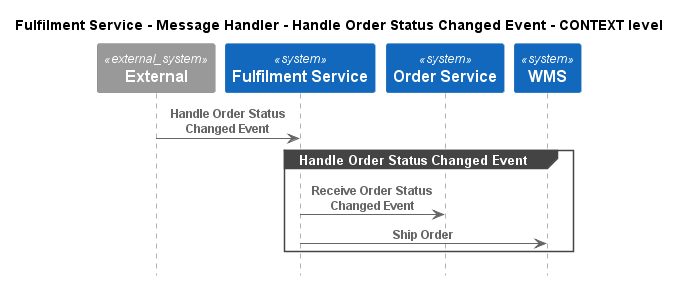

The diagram above was rendered by PlantUML. Its source (embedded in the PNG):
@startuml
!pragma layout smetana
!include ..\..\..\..\..\..\.c4s\C4_Sequence.puml

title Fulfilment Service - Message Handler - Handle Order Status Changed Event - CONTEXT level

System_Ext(C4InterFlow.SoftwareSystems.ExternalSystem, "External", "")
System(ECommercePlatform.SoftwareSystems.FulfilmentService, "Fulfilment Service", "")
System(ECommercePlatform.SoftwareSystems.OrderService, "Order Service", "")
System(ECommercePlatform.SoftwareSystems.WMS, "WMS", "")

Rel(C4InterFlow.SoftwareSystems.ExternalSystem, ECommercePlatform.SoftwareSystems.FulfilmentService, "Handle Order Status Changed Event")
group Handle Order Status Changed Event
Rel(ECommercePlatform.SoftwareSystems.FulfilmentService, ECommercePlatform.SoftwareSystems.OrderService, "Receive Order Status Changed Event")
Rel(ECommercePlatform.SoftwareSystems.FulfilmentService, ECommercePlatform.SoftwareSystems.WMS, "Ship Order")
end


@enduml